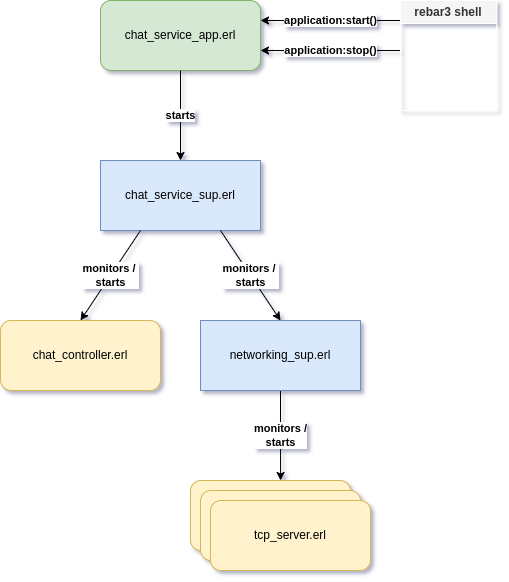

The diagram above was exported from draw.io. Its source (the exported page's mxGraphModel, read from the mxfile embedded in the PNG):
<mxGraphModel dx="794" dy="1155" grid="1" gridSize="10" guides="1" tooltips="1" connect="1" arrows="1" fold="1" page="1" pageScale="1" pageWidth="850" pageHeight="1100" background="#FFFFFF" math="0" shadow="1">
  <root>
    <mxCell id="0" />
    <mxCell id="1" parent="0" />
    <mxCell id="zZHkfvfWyeacYr9jaNQ6-1" value="chat_service_app.erl" style="rounded=1;whiteSpace=wrap;html=1;fillColor=#d5e8d4;strokeColor=#82b366;" parent="1" vertex="1">
      <mxGeometry x="320" y="40" width="160" height="70" as="geometry" />
    </mxCell>
    <mxCell id="zZHkfvfWyeacYr9jaNQ6-2" value="chat_service_sup.erl" style="rounded=0;whiteSpace=wrap;html=1;fillColor=#dae8fc;strokeColor=#6c8ebf;" parent="1" vertex="1">
      <mxGeometry x="320" y="200" width="160" height="70" as="geometry" />
    </mxCell>
    <mxCell id="zZHkfvfWyeacYr9jaNQ6-6" value="starts" style="endArrow=classic;html=1;rounded=0;entryX=0.5;entryY=0;entryDx=0;entryDy=0;exitX=0.5;exitY=1;exitDx=0;exitDy=0;fillColor=#f5f5f5;strokeColor=#000000;labelBackgroundColor=default;fontColor=default;fontStyle=1;" parent="1" source="zZHkfvfWyeacYr9jaNQ6-1" target="zZHkfvfWyeacYr9jaNQ6-2" edge="1">
      <mxGeometry width="50" height="50" relative="1" as="geometry">
        <mxPoint x="360" y="140" as="sourcePoint" />
        <mxPoint x="400" y="110" as="targetPoint" />
      </mxGeometry>
    </mxCell>
    <mxCell id="zZHkfvfWyeacYr9jaNQ6-7" value="application:start()" style="endArrow=classic;html=1;rounded=0;fillColor=#f5f5f5;strokeColor=#000000;labelBackgroundColor=default;fontColor=default;fontStyle=1;" parent="1" edge="1">
      <mxGeometry width="50" height="50" relative="1" as="geometry">
        <mxPoint x="620" y="60" as="sourcePoint" />
        <mxPoint x="480" y="60" as="targetPoint" />
      </mxGeometry>
    </mxCell>
    <mxCell id="zZHkfvfWyeacYr9jaNQ6-8" value="application:stop()" style="endArrow=classic;html=1;rounded=0;fillColor=#f5f5f5;strokeColor=#000000;labelBackgroundColor=default;fontColor=default;fontStyle=1;" parent="1" edge="1">
      <mxGeometry width="50" height="50" relative="1" as="geometry">
        <mxPoint x="620" y="90" as="sourcePoint" />
        <mxPoint x="480" y="90" as="targetPoint" />
      </mxGeometry>
    </mxCell>
    <mxCell id="zZHkfvfWyeacYr9jaNQ6-22" value="monitors /&lt;br&gt;starts" style="edgeStyle=orthogonalEdgeStyle;rounded=0;orthogonalLoop=1;jettySize=auto;html=1;entryX=0.563;entryY=0;entryDx=0;entryDy=0;entryPerimeter=0;fillColor=#f5f5f5;strokeColor=#000000;labelBackgroundColor=default;fontColor=default;fontStyle=1;" parent="1" source="zZHkfvfWyeacYr9jaNQ6-11" target="zZHkfvfWyeacYr9jaNQ6-18" edge="1">
      <mxGeometry relative="1" as="geometry" />
    </mxCell>
    <mxCell id="zZHkfvfWyeacYr9jaNQ6-11" value="networking_sup.erl" style="rounded=0;whiteSpace=wrap;html=1;fillColor=#dae8fc;strokeColor=#6c8ebf;" parent="1" vertex="1">
      <mxGeometry x="420" y="360" width="160" height="70" as="geometry" />
    </mxCell>
    <mxCell id="zZHkfvfWyeacYr9jaNQ6-12" value="chat_controller.erl" style="rounded=1;whiteSpace=wrap;html=1;fillColor=#fff2cc;strokeColor=#d6b656;" parent="1" vertex="1">
      <mxGeometry x="220" y="360" width="160" height="70" as="geometry" />
    </mxCell>
    <mxCell id="zZHkfvfWyeacYr9jaNQ6-14" value="monitors /&amp;nbsp;&lt;br&gt;starts" style="endArrow=classic;html=1;rounded=0;exitX=0.25;exitY=1;exitDx=0;exitDy=0;entryX=0.5;entryY=0;entryDx=0;entryDy=0;labelBackgroundColor=default;fontColor=default;strokeColor=#000000;fontStyle=1;" parent="1" source="zZHkfvfWyeacYr9jaNQ6-2" target="zZHkfvfWyeacYr9jaNQ6-12" edge="1">
      <mxGeometry width="50" height="50" relative="1" as="geometry">
        <mxPoint x="400" y="540" as="sourcePoint" />
        <mxPoint x="450" y="490" as="targetPoint" />
      </mxGeometry>
    </mxCell>
    <mxCell id="zZHkfvfWyeacYr9jaNQ6-15" value="monitors /&amp;nbsp;&lt;br&gt;starts" style="endArrow=classic;html=1;rounded=0;exitX=0.75;exitY=1;exitDx=0;exitDy=0;entryX=0.5;entryY=0;entryDx=0;entryDy=0;fillColor=#f5f5f5;strokeColor=#000000;labelBackgroundColor=default;fontColor=default;fontStyle=1;" parent="1" source="zZHkfvfWyeacYr9jaNQ6-2" target="zZHkfvfWyeacYr9jaNQ6-11" edge="1">
      <mxGeometry width="50" height="50" relative="1" as="geometry">
        <mxPoint x="370" y="280" as="sourcePoint" />
        <mxPoint x="310" y="370" as="targetPoint" />
      </mxGeometry>
    </mxCell>
    <mxCell id="zZHkfvfWyeacYr9jaNQ6-18" value="tcp_server.erl" style="rounded=1;whiteSpace=wrap;html=1;fillColor=#fff2cc;strokeColor=#d6b656;" parent="1" vertex="1">
      <mxGeometry x="410" y="520" width="160" height="70" as="geometry" />
    </mxCell>
    <mxCell id="zZHkfvfWyeacYr9jaNQ6-20" value="tcp_server.erl" style="rounded=1;whiteSpace=wrap;html=1;fillColor=#fff2cc;strokeColor=#d6b656;" parent="1" vertex="1">
      <mxGeometry x="420" y="530" width="160" height="70" as="geometry" />
    </mxCell>
    <mxCell id="zZHkfvfWyeacYr9jaNQ6-21" value="tcp_server.erl" style="rounded=1;whiteSpace=wrap;html=1;fillColor=#fff2cc;strokeColor=#d6b656;" parent="1" vertex="1">
      <mxGeometry x="430" y="540" width="160" height="70" as="geometry" />
    </mxCell>
    <mxCell id="zZHkfvfWyeacYr9jaNQ6-24" value="rebar3 shell" style="swimlane;whiteSpace=wrap;html=1;fillColor=#f5f5f5;strokeColor=#FFFFFF;glass=0;fontColor=#333333;" parent="1" vertex="1">
      <mxGeometry x="620" y="40" width="96.25" height="110" as="geometry" />
    </mxCell>
  </root>
</mxGraphModel>